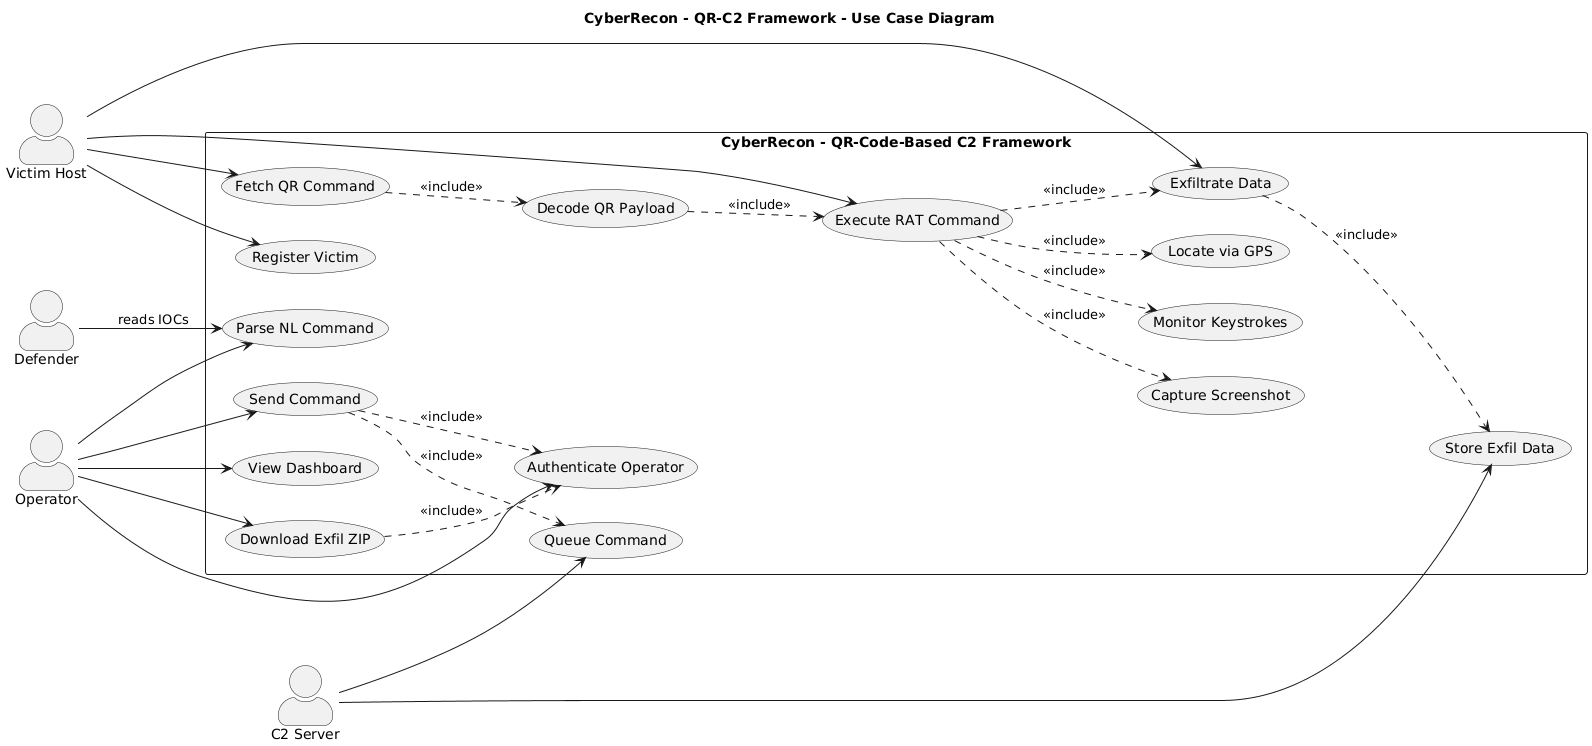

The diagram above was rendered by PlantUML. Its source (embedded in the PNG):
@startuml
left to right direction
skinparam packageStyle rectangle
skinparam actorStyle awesome
title CyberRecon - QR-C2 Framework - Use Case Diagram

actor "Operator" as OP
actor "Victim Host" as VH
actor "Defender" as DF
actor "C2 Server" as C2

rectangle "CyberRecon - QR-Code-Based C2 Framework" {
    usecase "Authenticate Operator" as UC1
    usecase "Register Victim" as UC2
    usecase "Send Command" as UC3
    usecase "Queue Command" as UC4
    usecase "Fetch QR Command" as UC5
    usecase "Decode QR Payload" as UC6
    usecase "Execute RAT Command" as UC7
    usecase "Exfiltrate Data" as UC8
    usecase "Store Exfil Data" as UC9
    usecase "View Dashboard" as UC10
    usecase "Download Exfil ZIP" as UC11
    usecase "Parse NL Command" as UC12
    usecase "Locate via GPS" as UC13
    usecase "Capture Screenshot" as UC14
    usecase "Monitor Keystrokes" as UC15
}

' =========================
' Operator Relationships
' =========================
OP --> UC1
OP --> UC3
OP --> UC10
OP --> UC11
OP --> UC12

' =========================
' Victim Host Relationships
' =========================
VH --> UC2
VH --> UC5
VH --> UC7
VH --> UC8

' =========================
' C2 Server Relationships
' =========================
C2 --> UC4
C2 --> UC9

' =========================
' Defender Relationships
' =========================
DF --> UC12 : reads IOCs

' =========================
' Include Relationships
' =========================
UC3 ..> UC1 : <<include>>
UC3 ..> UC4 : <<include>>
UC5 ..> UC6 : <<include>>
UC6 ..> UC7 : <<include>>
UC7 ..> UC8 : <<include>>
UC7 ..> UC13 : <<include>>
UC7 ..> UC14 : <<include>>
UC7 ..> UC15 : <<include>>
UC8 ..> UC9 : <<include>>
UC11 ..> UC1 : <<include>>
@enduml